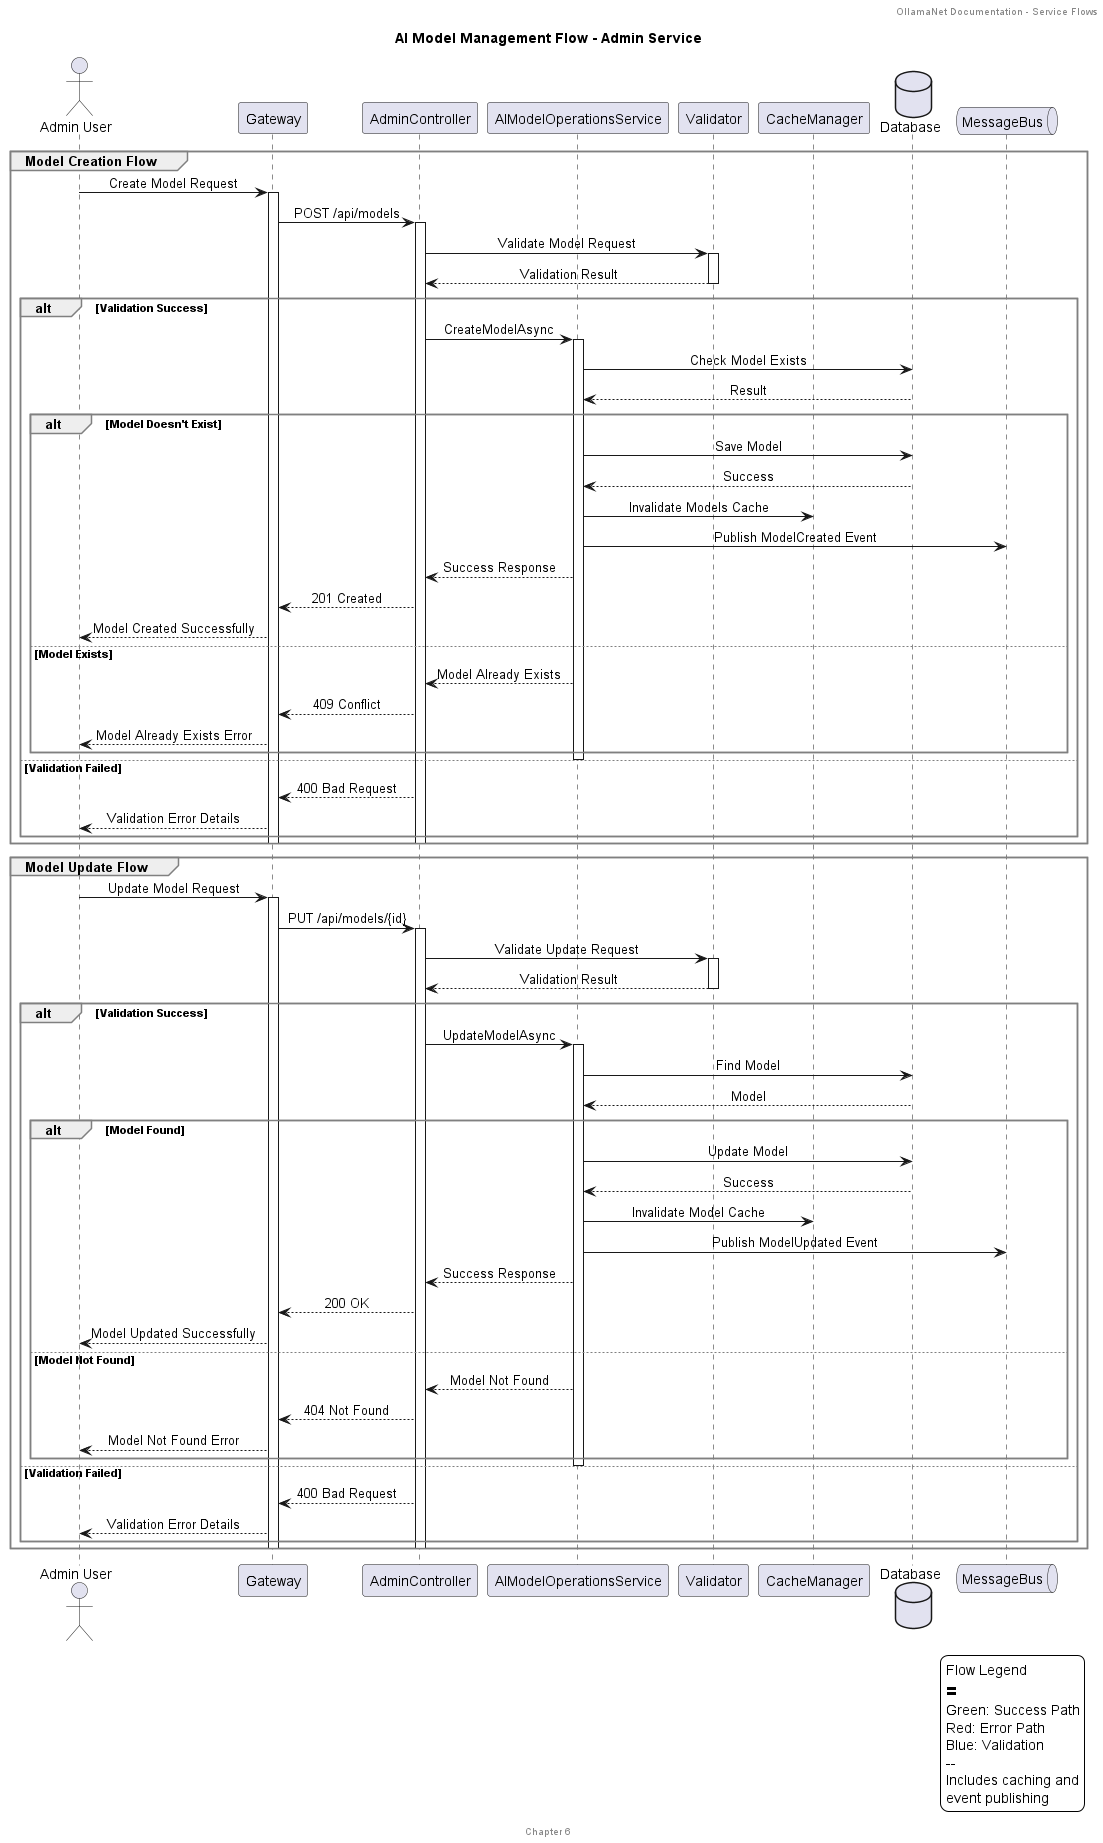

The diagram above was rendered by PlantUML. Its source (embedded in the PNG):
@startuml admin_model_management_flow

title AI Model Management Flow - Admin Service

header OllamaNet Documentation - Service Flows
footer Chapter 6

skinparam backgroundColor white
skinparam sequenceMessageAlign center
skinparam sequenceGroupBorderColor gray

actor "Admin User" as admin
participant "Gateway" as gateway
participant "AdminController" as controller
participant "AIModelOperationsService" as service
participant "Validator" as validator
participant "CacheManager" as cache
database "Database" as db
queue "MessageBus" as bus

group Model Creation Flow
    admin -> gateway: Create Model Request
    activate gateway
    
    gateway -> controller: POST /api/models
    activate controller
    
    controller -> validator: Validate Model Request
    activate validator
    validator --> controller: Validation Result
    deactivate validator
    
    alt Validation Success
        controller -> service: CreateModelAsync
        activate service
        
        service -> db: Check Model Exists
        db --> service: Result
        
        alt Model Doesn't Exist
            service -> db: Save Model
            db --> service: Success
            
            service -> cache: Invalidate Models Cache
            service -> bus: Publish ModelCreated Event
            
            service --> controller: Success Response
            controller --> gateway: 201 Created
            gateway --> admin: Model Created Successfully
        else Model Exists
            service --> controller: Model Already Exists
            controller --> gateway: 409 Conflict
            gateway --> admin: Model Already Exists Error
        end
        deactivate service
    else Validation Failed
        controller --> gateway: 400 Bad Request
        gateway --> admin: Validation Error Details
    end
    deactivate controller
    deactivate gateway
end

group Model Update Flow
    admin -> gateway: Update Model Request
    activate gateway
    
    gateway -> controller: PUT /api/models/{id}
    activate controller
    
    controller -> validator: Validate Update Request
    activate validator
    validator --> controller: Validation Result
    deactivate validator
    
    alt Validation Success
        controller -> service: UpdateModelAsync
        activate service
        
        service -> db: Find Model
        db --> service: Model
        
        alt Model Found
            service -> db: Update Model
            db --> service: Success
            
            service -> cache: Invalidate Model Cache
            service -> bus: Publish ModelUpdated Event
            
            service --> controller: Success Response
            controller --> gateway: 200 OK
            gateway --> admin: Model Updated Successfully
        else Model Not Found
            service --> controller: Model Not Found
            controller --> gateway: 404 Not Found
            gateway --> admin: Model Not Found Error
        end
        deactivate service
    else Validation Failed
        controller --> gateway: 400 Bad Request
        gateway --> admin: Validation Error Details
    end
    deactivate controller
    deactivate gateway
end

legend right
  Flow Legend
  ==
  Green: Success Path
  Red: Error Path
  Blue: Validation
  --
  Includes caching and
  event publishing
end legend

@enduml